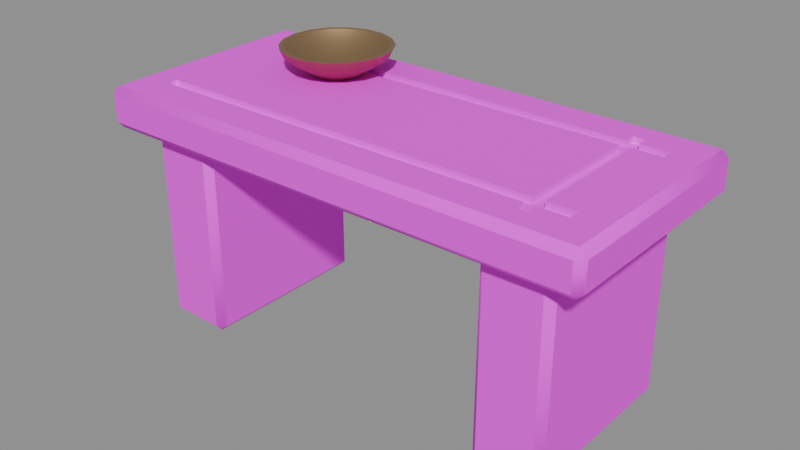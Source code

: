 # Source: ritual-table-v01.blend  (saved by Blender 5.2.45; exported with 4.5.12 LTS)
import bpy
from mathutils import Matrix  # noqa: F401  (used for matrix-valued properties, if any)

bpy.ops.wm.read_factory_settings(use_empty=True)
scene = bpy.context.scene
scene.name = 'Scene'

# ---- images (referenced by path relative to the original .blend; pixels are not part of the script)
import os
ASSET_DIR = os.environ.get("B2B_ASSET_DIR", "")  # directory of the original .blend (textures are referenced by path, not embedded)
HERE = os.path.dirname(os.path.abspath(__file__))  # packed textures are extracted next to this script under _unpacked/

def load_image(name, relpath, width, height, colorspace="sRGB"):
    """Load a texture the original file referenced (path relative to the .blend, or extracted next to this script)."""
    p = next((c for c in (os.path.join(HERE, relpath), os.path.join(ASSET_DIR, relpath)) if relpath and os.path.exists(c)), "")
    if p:
        img = bpy.data.images.load(p, check_existing=True)
        img.name = name
    else:  # same state as the original file: an image datablock whose file is absent (Cycles renders it pink)
        img = bpy.data.images.new(name, width, height)
        img.source = "FILE"
        img.filepath = "//" + (relpath or name)
    img.colorspace_settings.name = colorspace
    return img
img_masonry_crypt_jpg = load_image('masonry-crypt.jpg', 'masonry-crypt.jpg', 1024, 1024, 'sRGB')

# ---- materials (node trees are filled in below, after node groups)
mat_masonry_crypt = bpy.data.materials.new('masonry-crypt')
mat_bronze = bpy.data.materials.new('bronze')

# ---- material node trees
mat_masonry_crypt.use_nodes = True; mat_masonry_crypt.node_tree.nodes.clear()
_N = mat_masonry_crypt.node_tree.nodes; _L = mat_masonry_crypt.node_tree.links
n0 = _N.new('ShaderNodeOutputMaterial'); n0.name = 'Material Output'; n0.location = (0, 0)
n1 = _N.new('ShaderNodeBsdfPrincipled'); n1.name = 'Principled BSDF'; n1.location = (0, 0)
n1.inputs[2].default_value = 0.9
n1.inputs[10].default_value = 0.005
n2 = _N.new('ShaderNodeTexImage'); n2.name = 'Image Texture'; n2.location = (0, 0)
n2.image = img_masonry_crypt_jpg
_L.new(n1.outputs[0], n0.inputs[0])
_L.new(n2.outputs[0], n1.inputs[0])
n0.is_active_output = True
mat_bronze.use_nodes = True; mat_bronze.node_tree.nodes.clear()
_N = mat_bronze.node_tree.nodes; _L = mat_bronze.node_tree.links
n0 = _N.new('ShaderNodeOutputMaterial'); n0.name = 'Material Output'; n0.location = (0, 0)
n1 = _N.new('ShaderNodeBsdfPrincipled'); n1.name = 'Principled BSDF'; n1.location = (0, 0)
n1.inputs[0].default_value = (0.45, 0.3, 0.16, 1.0)
n1.inputs[1].default_value = 0.9
n1.inputs[10].default_value = 0.005
_L.new(n1.outputs[0], n0.inputs[0])
n0.is_active_output = True

# ---- meshes
me_ritual_table = bpy.data.meshes.new('ritual-table')
me_ritual_table.from_pydata([(-1.071, -0.4686, 0.8626), (0.7736, -0.374, 1.017), (-0.9514, 0.276, 1.017), (-0.9514, -0.324, 1.017), (0.7736, 0.376, 1.017), (-1.07, -0.4967, 0.8926), (0.8236, -0.374, 1.017), (-0.9514, 0.326, 1.017), (-1.098, -0.4679, 0.8928), (0.8236, 0.376, 1.017), (0.9486, 0.276, 1.017), (-0.9514, -0.274, 1.017), (-1.071, -0.4977, 1.011), (-1.07, -0.4681, 1.039), (0.9486, 0.326, 1.017), (0.9486, -0.324, 1.017), (-1.102, -0.4693, 1.012), (-1.071, 0.4708, 0.8622), (0.9486, -0.274, 1.017), (-1.099, 0.4702, 0.8925), (-1.071, 0.4989, 0.8925), (-1.072, 0.472, 1.044), (-1.072, 0.502, 1.012), (-1.103, 0.4716, 1.012), (1.068, -0.4682, 0.8638), (1.099, -0.469, 0.8917), (1.067, -0.4956, 0.893), (1.07, -0.4706, 1.046), (1.07, -0.502, 1.013), (1.103, -0.4707, 1.013), (1.068, 0.4706, 0.8626), (1.069, 0.5016, 0.8915), (1.098, 0.4709, 0.8918), (1.069, 0.4711, 1.042), (1.097, 0.4705, 1.011), (1.069, 0.5011, 1.012), (-0.9514, -0.324, 1.04), (-0.9514, -0.274, 1.04), (0.9486, -0.274, 1.045), (0.9486, -0.324, 1.045), (-0.9514, 0.276, 1.043), (-0.9514, 0.326, 1.044), (0.9486, 0.326, 1.043), (0.9486, 0.276, 1.043), (0.7736, -0.324, 1.044), (0.7736, -0.374, 1.045), (0.8236, -0.374, 1.045), (0.8236, -0.324, 1.044), (0.7736, -0.274, 1.044), (0.8236, -0.274, 1.044), (0.8236, 0.276, 1.043), (0.7736, 0.276, 1.043), (0.7736, 0.376, 1.043), (0.8236, 0.376, 1.043), (0.8236, 0.326, 1.043), (0.7736, 0.326, 1.043), (0.7736, -0.274, 1.017), (0.8236, -0.274, 1.017), (0.7736, -0.324, 1.017), (0.8236, -0.324, 1.017), (0.8203, -0.324, 1.017), (0.7736, 0.326, 1.017), (0.8236, 0.326, 1.017), (0.7736, 0.276, 1.017), (0.8236, 0.276, 1.017), (0.7803, 0.276, 1.017), (0.7736, 0.2806, 1.017), (0.8236, -0.3207, 1.017), (0.78, 0.2804, 1.017), (0.8201, -0.3206, 1.017), (-0.9206, -0.3682, 0.003788), (-0.9216, -0.3996, 0.03148), (-0.9521, -0.3693, 0.03145), (-0.9222, -0.401, 0.8325), (-0.9227, -0.3703, 0.8652), (-0.9542, -0.3701, 0.8328), (-0.9205, 0.3701, 0.003907), (-0.9495, 0.3703, 0.03244), (-0.9208, 0.3994, 0.03233), (-0.9232, 0.3728, 0.8663), (-0.9228, 0.4045, 0.8331), (-0.9554, 0.3726, 0.8333), (-0.6807, -0.3697, 0.0), (-0.6491, -0.3699, 0.03081), (-0.6804, -0.4015, 0.03075), (-0.6817, -0.3687, 0.8609), (-0.6808, -0.4004, 0.8323), (-0.6513, -0.369, 0.8317), (-0.6811, 0.3712, 0.001092), (-0.6805, 0.4033, 0.03084), (-0.6493, 0.3718, 0.03089), (-0.6809, 0.3714, 0.8628), (-0.6507, 0.3713, 0.832), (-0.6807, 0.4027, 0.8324), (0.6784, -0.3692, 0.001108), (0.678, -0.4005, 0.03111), (0.6471, -0.3696, 0.03113), (0.6792, -0.3976, 0.8312), (0.6793, -0.3683, 0.86), (0.6504, -0.3683, 0.831), (0.679, 0.3707, 0.002586), (0.6493, 0.3707, 0.03197), (0.6785, 0.4012, 0.03164), (0.6775, 0.3721, 0.8645), (0.6773, 0.4043, 0.833), (0.6453, 0.3723, 0.833), (0.9177, -0.3681, 0.003966), (0.9486, -0.369, 0.03173), (0.9183, -0.3982, 0.03203), (0.9193, -0.3697, 0.8635), (0.919, -0.4001, 0.8321), (0.9505, -0.3697, 0.8325), (0.9187, 0.371, 0.001612), (0.9184, 0.4004, 0.03193), (0.9495, 0.3713, 0.03138), (0.9167, 0.369, 0.8567), (0.9486, 0.371, 0.8317), (0.9181, 0.3996, 0.8312), (-0.5014, 0.201, 1.042), (-0.4014, 0.201, 1.042), (-0.2814, 0.201, 1.122), (-0.2614, 0.201, 1.162), (-0.2814, 0.201, 1.162), (-0.3014, 0.201, 1.142), (-0.4014, 0.201, 1.072), (-0.4074, 0.2352, 1.042), (-0.2947, 0.2762, 1.122), (-0.2759, 0.2831, 1.162), (-0.2947, 0.2762, 1.162), (-0.3134, 0.2694, 1.142), (-0.4074, 0.2352, 1.072), (-0.4248, 0.2653, 1.042), (-0.3329, 0.3424, 1.122), (-0.3175, 0.3553, 1.162), (-0.3329, 0.3424, 1.162), (-0.3482, 0.3296, 1.142), (-0.4248, 0.2653, 1.072), (-0.4514, 0.2876, 1.042), (-0.3914, 0.3915, 1.122), (-0.3814, 0.4088, 1.162), (-0.3914, 0.3915, 1.162), (-0.4014, 0.3742, 1.142), (-0.4514, 0.2876, 1.072), (-0.484, 0.2995, 1.042), (-0.4632, 0.4177, 1.122), (-0.4597, 0.4374, 1.162), (-0.4632, 0.4177, 1.162), (-0.4667, 0.398, 1.142), (-0.484, 0.2995, 1.072), (-0.5187, 0.2995, 1.042), (-0.5396, 0.4177, 1.122), (-0.5431, 0.4374, 1.162), (-0.5396, 0.4177, 1.162), (-0.5361, 0.398, 1.142), (-0.5187, 0.2995, 1.072), (-0.5514, 0.2876, 1.042), (-0.6114, 0.3915, 1.122), (-0.6214, 0.4088, 1.162), (-0.6114, 0.3915, 1.162), (-0.6014, 0.3742, 1.142), (-0.5514, 0.2876, 1.072), (-0.5014, 0.201, 1.072), (-0.578, 0.2653, 1.042), (-0.6699, 0.3424, 1.122), (-0.6852, 0.3553, 1.162), (-0.6699, 0.3424, 1.162), (-0.6546, 0.3296, 1.142), (-0.578, 0.2653, 1.072), (-0.5954, 0.2352, 1.042), (-0.7081, 0.2762, 1.122), (-0.7269, 0.2831, 1.162), (-0.7081, 0.2762, 1.162), (-0.6893, 0.2694, 1.142), (-0.5954, 0.2352, 1.072), (-0.6014, 0.201, 1.042), (-0.7214, 0.201, 1.122), (-0.7414, 0.201, 1.162), (-0.7214, 0.201, 1.162), (-0.7014, 0.201, 1.142), (-0.6014, 0.201, 1.072), (-0.5954, 0.1668, 1.042), (-0.7081, 0.1258, 1.122), (-0.7269, 0.1189, 1.162), (-0.7081, 0.1258, 1.162), (-0.6893, 0.1326, 1.142), (-0.5954, 0.1668, 1.072), (-0.578, 0.1367, 1.042), (-0.6699, 0.05959, 1.122), (-0.6852, 0.04673, 1.162), (-0.6699, 0.05959, 1.162), (-0.6546, 0.07244, 1.142), (-0.578, 0.1367, 1.072), (-0.5514, 0.1144, 1.042), (-0.6114, 0.01048, 1.122), (-0.6214, -0.006845, 1.162), (-0.6114, 0.01048, 1.162), (-0.6014, 0.0278, 1.142), (-0.5514, 0.1144, 1.072), (-0.5187, 0.1025, 1.042), (-0.5396, -0.01566, 1.122), (-0.5431, -0.03535, 1.162), (-0.5396, -0.01566, 1.162), (-0.5361, 0.00404, 1.142), (-0.5187, 0.1025, 1.072), (-0.484, 0.1025, 1.042), (-0.4632, -0.01566, 1.122), (-0.4597, -0.03535, 1.162), (-0.4632, -0.01566, 1.162), (-0.4667, 0.00404, 1.142), (-0.484, 0.1025, 1.072), (-0.4514, 0.1144, 1.042), (-0.3914, 0.01048, 1.122), (-0.3814, -0.006845, 1.162), (-0.3914, 0.01048, 1.162), (-0.4014, 0.0278, 1.142), (-0.4514, 0.1144, 1.072), (-0.4248, 0.1367, 1.042), (-0.3329, 0.05959, 1.122), (-0.3175, 0.04673, 1.162), (-0.3329, 0.05959, 1.162), (-0.3482, 0.07244, 1.142), (-0.4248, 0.1367, 1.072), (-0.4074, 0.1668, 1.042), (-0.2947, 0.1258, 1.122), (-0.2759, 0.1189, 1.162), (-0.2947, 0.1258, 1.162), (-0.3134, 0.1326, 1.142), (-0.4074, 0.1668, 1.072)], [], [(0, 5, 8), (12, 13, 16), (17, 19, 20), (21, 22, 23), (24, 25, 26), (27, 28, 29), (30, 31, 32), (33, 34, 35), (17, 0, 8, 19), (5, 12, 16, 8), (13, 21, 23, 16), (22, 20, 19, 23), (30, 17, 20, 31), (21, 33, 35, 22), (34, 32, 31, 35), (24, 30, 32, 25), (33, 27, 29, 34), (28, 26, 25, 29), (0, 24, 26, 5), (27, 13, 12, 28), (17, 30, 24, 0), (8, 16, 23, 19), (26, 28, 12, 5), (36, 13, 27, 39, 47, 46, 45, 44), (41, 21, 13, 36, 37, 48, 51, 40), (38, 39, 27, 33, 42, 43, 50, 49), (42, 33, 21, 41, 55, 52, 53, 54), (20, 22, 35, 31), (32, 34, 29, 25), (36, 3, 11, 37), (18, 38, 49, 57), (48, 37, 11, 56), (18, 15, 39, 38), (58, 3, 36, 44), (47, 39, 15, 59), (67, 59, 15, 18, 57), (11, 3, 58, 56), (60, 59, 67, 69), (67, 57, 56, 58, 60, 69), (40, 2, 7, 41), (14, 42, 54, 62), (41, 7, 61, 55), (14, 10, 43, 42), (63, 2, 40, 51), (50, 43, 10, 64), (10, 14, 62, 64), (66, 61, 7, 2, 63), (66, 63, 65, 68), (65, 64, 62, 61, 66, 68), (45, 1, 58, 44), (4, 52, 55, 61), (51, 48, 56, 63), (52, 4, 9, 53), (54, 53, 9, 62), (6, 46, 47, 59), (50, 64, 57, 49), (6, 1, 45, 46), (62, 9, 4, 61), (63, 56, 57, 64, 65), (58, 1, 6, 59, 60), (70, 71, 72), (73, 74, 75), (76, 77, 78), (79, 80, 81), (82, 83, 84), (85, 86, 87), (88, 89, 90), (91, 92, 93), (76, 70, 72, 77), (71, 73, 75, 72), (74, 79, 81, 75), (80, 78, 77, 81), (88, 76, 78, 89), (79, 91, 93, 80), (92, 90, 89, 93), (82, 88, 90, 83), (91, 85, 87, 92), (86, 84, 83, 87), (70, 82, 84, 71), (85, 74, 73, 86), (76, 88, 82, 70), (72, 75, 81, 77), (84, 86, 73, 71), (91, 79, 74, 85), (78, 80, 93, 89), (90, 92, 87, 83), (94, 95, 96), (97, 98, 99), (100, 101, 102), (103, 104, 105), (106, 107, 108), (109, 110, 111), (112, 113, 114), (115, 116, 117), (100, 94, 96, 101), (95, 97, 99, 96), (98, 103, 105, 99), (104, 102, 101, 105), (112, 100, 102, 113), (103, 115, 117, 104), (116, 114, 113, 117), (106, 112, 114, 107), (115, 109, 111, 116), (110, 108, 107, 111), (94, 106, 108, 95), (109, 98, 97, 110), (100, 112, 106, 94), (96, 99, 105, 101), (108, 110, 97, 95), (115, 103, 98, 109), (102, 104, 117, 113), (114, 116, 111, 107), (124, 130, 161), (122, 128, 129, 123), (120, 126, 127, 121), (118, 125, 119), (123, 129, 130, 124), (121, 127, 128, 122), (119, 125, 126, 120), (130, 136, 161), (128, 134, 135, 129), (126, 132, 133, 127), (118, 131, 125), (129, 135, 136, 130), (127, 133, 134, 128), (125, 131, 132, 126), (136, 142, 161), (134, 140, 141, 135), (132, 138, 139, 133), (118, 137, 131), (135, 141, 142, 136), (133, 139, 140, 134), (131, 137, 138, 132), (138, 144, 145, 139), (118, 143, 137), (141, 147, 148, 142), (139, 145, 146, 140), (137, 143, 144, 138), (142, 148, 161), (140, 146, 147, 141), (147, 153, 154, 148), (145, 151, 152, 146), (143, 149, 150, 144), (148, 154, 161), (146, 152, 153, 147), (144, 150, 151, 145), (118, 149, 143), (153, 159, 160, 154), (151, 157, 158, 152), (149, 155, 156, 150), (154, 160, 161), (152, 158, 159, 153), (150, 156, 157, 151), (118, 155, 149), (155, 162, 163, 156), (160, 167, 161), (158, 165, 166, 159), (156, 163, 164, 157), (118, 162, 155), (159, 166, 167, 160), (157, 164, 165, 158), (167, 173, 161), (165, 171, 172, 166), (163, 169, 170, 164), (118, 168, 162), (166, 172, 173, 167), (164, 170, 171, 165), (162, 168, 169, 163), (171, 177, 178, 172), (169, 175, 176, 170), (118, 174, 168), (172, 178, 179, 173), (170, 176, 177, 171), (168, 174, 175, 169), (173, 179, 161), (118, 180, 174), (178, 184, 185, 179), (176, 182, 183, 177), (174, 180, 181, 175), (179, 185, 161), (177, 183, 184, 178), (175, 181, 182, 176), (184, 190, 191, 185), (182, 188, 189, 183), (180, 186, 187, 181), (185, 191, 161), (183, 189, 190, 184), (181, 187, 188, 182), (118, 186, 180), (188, 194, 195, 189), (186, 192, 193, 187), (191, 197, 161), (189, 195, 196, 190), (187, 193, 194, 188), (118, 192, 186), (190, 196, 197, 191), (197, 203, 161), (195, 201, 202, 196), (193, 199, 200, 194), (118, 198, 192), (196, 202, 203, 197), (194, 200, 201, 195), (192, 198, 199, 193), (203, 209, 161), (201, 207, 208, 202), (199, 205, 206, 200), (118, 204, 198), (202, 208, 209, 203), (200, 206, 207, 201), (198, 204, 205, 199), (205, 211, 212, 206), (118, 210, 204), (208, 214, 215, 209), (206, 212, 213, 207), (204, 210, 211, 205), (209, 215, 161), (207, 213, 214, 208), (214, 220, 221, 215), (212, 218, 219, 213), (210, 216, 217, 211), (215, 221, 161), (213, 219, 220, 214), (211, 217, 218, 212), (118, 216, 210), (220, 226, 227, 221), (218, 224, 225, 219), (216, 222, 223, 217), (221, 227, 161), (219, 225, 226, 220), (217, 223, 224, 218), (118, 222, 216), (222, 119, 120, 223), (227, 124, 161), (225, 122, 123, 226), (223, 120, 121, 224), (118, 119, 222), (226, 123, 124, 227), (224, 121, 122, 225)])
me_ritual_table.polygons.foreach_set('use_smooth', [True] * 238)
me_ritual_table.polygons.foreach_set('material_index', [0, 0, 0, 0, 0, 0, 0, 0, 0, 0, 0, 0, 0, 0, 0, 0, 0, 0, 0, 0, 0, 0, 0, 0, 0, 0, 0, 0, 0, 0, 0, 0, 0, 0, 0, 0, 0, 0, 0, 0, 0, 0, 0, 0, 0, 0, 0, 0, 0, 0, 0, 0, 0, 0, 0, 0, 0, 0, 0, 0, 0, 0, 0, 0, 0, 0, 0, 0, 0, 0, 0, 0, 0, 0, 0, 0, 0, 0, 0, 0, 0, 0, 0, 0, 0, 0, 0, 0, 0, 0, 0, 0, 0, 0, 0, 0, 0, 0, 0, 0, 0, 0, 0, 0, 0, 0, 0, 0, 0, 0, 0, 0, 2, 2, 2, 2, 2, 2, 2, 2, 2, 2, 2, 2, 2, 2, 2, 2, 2, 2, 2, 2, 2, 2, 2, 2, 2, 2, 2, 2, 2, 2, 2, 2, 2, 2, 2, 2, 2, 2, 2, 2, 2, 2, 2, 2, 2, 2, 2, 2, 2, 2, 2, 2, 2, 2, 2, 2, 2, 2, 2, 2, 2, 2, 2, 2, 2, 2, 2, 2, 2, 2, 2, 2, 2, 2, 2, 2, 2, 2, 2, 2, 2, 2, 2, 2, 2, 2, 2, 2, 2, 2, 2, 2, 2, 2, 2, 2, 2, 2, 2, 2, 2, 2, 2, 2, 2, 2, 2, 2, 2, 2, 2, 2, 2, 2, 2, 2, 2, 2, 2, 2, 2, 2, 2, 2, 2, 2])
_k = set([(0, 17), (0, 24), (1, 6), (1, 45), (1, 58), (2, 7), (2, 40), (2, 63), (3, 11), (3, 36), (3, 58), (4, 9), (4, 52), (4, 61), (5, 12), (5, 26), (6, 46), (6, 59), (7, 41), (7, 61), (8, 16), (8, 19), (9, 53), (9, 62), (10, 14), (10, 43), (10, 64), (11, 37), (11, 56), (12, 28), (13, 21), (13, 27), (14, 42), (14, 62), (15, 18), (15, 39), (15, 59), (16, 23), (17, 30), (18, 38), (18, 57), (19, 23), (20, 22), (20, 31), (21, 33), (22, 35), (24, 30), (25, 29), (25, 32), (26, 28), (27, 33), (29, 34), (31, 35), (32, 34), (36, 37), (36, 44), (37, 48), (38, 39), (38, 49), (39, 47), (40, 41), (40, 51), (41, 55), (42, 43), (42, 54), (43, 50), (44, 45), (44, 58), (45, 46), (46, 47), (47, 59), (48, 51), (48, 56), (49, 50), (49, 57), (50, 64), (51, 63), (52, 53), (52, 55), (53, 54), (54, 62), (55, 61), (56, 63), (57, 64), (70, 76), (70, 82), (71, 73), (71, 84), (72, 75), (72, 77), (73, 86), (74, 79), (74, 85), (75, 81), (76, 88), (77, 81), (78, 80), (78, 89), (79, 91), (80, 93), (82, 88), (83, 87), (83, 90), (84, 86), (85, 91), (87, 92), (89, 93), (90, 92), (94, 100), (94, 106), (95, 97), (95, 108), (96, 99), (96, 101), (97, 110), (98, 103), (98, 109), (99, 105), (100, 112), (101, 105), (102, 104), (102, 113), (103, 115), (104, 117), (106, 112), (107, 111), (107, 114), (108, 110), (109, 115), (111, 116), (113, 117), (114, 116), (116, 117), (121, 127), (121, 224), (122, 128), (122, 225), (127, 133), (128, 134), (133, 139), (134, 140), (139, 145), (140, 146), (145, 151), (146, 152), (151, 157), (152, 158), (157, 164), (158, 165), (164, 170), (165, 171), (170, 176), (171, 177), (176, 182), (177, 183), (182, 188), (183, 189), (188, 194), (189, 195), (194, 200), (195, 201), (200, 206), (201, 207), (206, 212), (207, 213), (212, 218), (213, 219), (218, 224), (219, 225)])
me_ritual_table.attributes.new('sharp_edge', 'BOOLEAN', 'EDGE').data.foreach_set('value', [ (min(e.vertices), max(e.vertices)) in _k for e in me_ritual_table.edges])
_uv = me_ritual_table.uv_layers.new(name='UVMap')
_uv.uv.foreach_set('vector', [0.427, 0.7826, 0.4525, 0.8099, 0.4262, 0.8101, -0.9723, -0.4534, -0.9719, -0.4265, -1.001, -0.4276, 0.9726, 0.7822, 0.9982, 0.8098, 0.972, 0.8098, 0.9736, 0.9478, 0.9731, 0.9185, 1.001, 0.9187, 0.972, 0.7837, 1.0, 0.8091, 0.9715, 0.8103, 0.9742, 0.9491, 0.9738, 0.9192, 1.004, 0.9197, 0.9724, -0.4269, 0.9729, -0.4551, 0.9997, -0.4272, 0.4273, 0.9456, 0.4268, 0.9177, 0.4547, 0.9182, -0.4271, 0.7822, 0.427, 0.7826, 0.4262, 0.8101, -0.4266, 0.8098, -0.9719, 0.8099, -0.9723, 0.9177, -1.001, 0.9185, -0.9974, 0.8101, -0.9719, -0.4265, -0.9736, 0.4282, -1.001, 0.4278, -1.001, -0.4276, 0.9731, 0.9185, 0.972, 0.8098, 0.9982, 0.8098, 1.001, 0.9187, -0.9724, 0.7826, 0.9726, 0.7822, 0.972, 0.8098, -0.9729, 0.8089, 0.9736, 0.9478, -0.9728, 0.9456, -0.9728, 0.9182, 0.9731, 0.9185, 0.4268, 0.9177, 0.4272, 0.8092, 0.4551, 0.8089, 0.4547, 0.9182, 0.972, 0.4266, 0.9724, -0.4269, 0.9997, -0.4272, 1.0, 0.4273, 0.4273, 0.9456, -0.4287, 0.9491, -0.4288, 0.9197, 0.4268, 0.9177, 0.9738, 0.9192, 0.9715, 0.8103, 1.0, 0.8091, 1.004, 0.9197, -0.9724, 0.7826, 0.972, 0.7837, 0.9715, 0.8103, -0.9719, 0.8099, 0.9742, 0.9491, -0.9719, 0.9434, -0.9723, 0.9177, 0.9738, 0.9192, -0.9726, -0.4271, 0.9724, -0.4269, 0.972, 0.4266, -0.9724, 0.427, 0.4262, 0.8101, 0.4276, 0.9185, -0.4278, 0.9187, -0.4266, 0.8098, 0.9715, 0.8103, 0.9738, 0.9192, -0.9723, 0.9177, -0.9719, 0.8099, -0.8636, -0.2955, -0.9719, -0.4265, 0.9742, -0.4287, 0.8636, -0.2955, 0.75, -0.2955, 0.75, -0.3409, 0.7045, -0.3409, 0.7045, -0.2955, -0.8636, 0.2955, -0.9736, 0.4282, -0.9719, -0.4265, -0.8636, -0.2955, -0.8636, -0.25, 0.7045, -0.25, 0.7045, 0.25, -0.8636, 0.25, 0.8636, -0.25, 0.8636, -0.2955, 0.9742, -0.4287, 0.9728, 0.4273, 0.8636, 0.2955, 0.8636, 0.25, 0.75, 0.25, 0.75, -0.25, 0.8636, 0.2955, 0.9728, 0.4273, -0.9736, 0.4282, -0.8636, 0.2955, 0.7045, 0.2955, 0.7045, 0.3409, 0.75, 0.3409, 0.75, 0.2955, 0.972, 0.8098, 0.9731, 0.9185, -0.9728, 0.9182, -0.9729, 0.8089, 0.4272, 0.8092, 0.4268, 0.9177, -0.4288, 0.9197, -0.4273, 0.8091, 0.4915, 0.0, 0.375, 0.0, 0.375, 0.25, 0.4928, 0.25, 0.375, 0.5, 0.5144, 0.5, 0.5129, 0.4836, 0.375, 0.4836, 0.5124, 0.477, 0.4928, 0.25, 0.375, 0.25, 0.375, 0.477, 0.375, 0.5, 0.375, 0.75, 0.5154, 0.75, 0.5144, 0.5, 0.375, 0.773, 0.375, 1.0, 0.4915, 1.0, 0.5132, 0.773, 0.5138, 0.7664, 0.5154, 0.75, 0.375, 0.75, 0.375, 0.7664, 0.3586, 0.7336, 0.3586, 0.75, 0.375, 0.75, 0.375, 0.5, 0.3586, 0.5, 0.125, 0.5, 0.125, 0.75, 0.352, 0.75, 0.352, 0.5, 0.3581, 0.75, 0.3586, 0.75, 0.3586, 0.7336, 0.3581, 0.7331, 0.3586, 0.7336, 0.3586, 0.5, 0.352, 0.5, 0.352, 0.75, 0.3581, 0.75, 0.3581, 0.7331, 0.5086, 0.0, 0.375, 0.0, 0.375, 0.25, 0.51, 0.25, 0.375, 0.5, 0.5041, 0.5, 0.5045, 0.4836, 0.375, 0.4836, 0.51, 0.25, 0.375, 0.25, 0.375, 0.477, 0.5047, 0.477, 0.375, 0.5, 0.375, 0.75, 0.505, 0.75, 0.5041, 0.5, 0.375, 0.773, 0.375, 1.0, 0.5086, 1.0, 0.5053, 0.773, 0.5052, 0.7664, 0.505, 0.75, 0.375, 0.75, 0.375, 0.7664, 0.375, 0.75, 0.375, 0.5, 0.3586, 0.5, 0.3586, 0.75, 0.352, 0.727, 0.352, 0.5, 0.125, 0.5, 0.125, 0.75, 0.352, 0.75, 0.352, 0.727, 0.352, 0.75, 0.3529, 0.75, 0.3528, 0.7278, 0.3529, 0.75, 0.3586, 0.75, 0.3586, 0.5, 0.352, 0.5, 0.352, 0.727, 0.3528, 0.7278, 0.5143, 0.0, 0.375, 0.0, 0.375, 0.01667, 0.5132, 0.01667, 0.375, 0.25, 0.5042, 0.25, 0.5047, 0.2333, 0.375, 0.2333, 0.5053, 0.2167, 0.5124, 0.03333, 0.375, 0.03333, 0.375, 0.2167, 0.5042, 0.25, 0.375, 0.25, 0.375, 0.5, 0.504, 0.5, 0.5045, 0.5167, 0.504, 0.5, 0.375, 0.5, 0.375, 0.5167, 0.375, 0.75, 0.5149, 0.75, 0.5138, 0.7333, 0.375, 0.7333, 0.5052, 0.5333, 0.375, 0.5333, 0.375, 0.7167, 0.5129, 0.7167, 0.375, 0.75, 0.375, 1.0, 0.5143, 1.0, 0.5149, 0.75, 0.375, 0.5167, 0.375, 0.5, 0.125, 0.5, 0.125, 0.5167, 0.125, 0.5333, 0.125, 0.7167, 0.375, 0.7167, 0.375, 0.5333, 0.1583, 0.5333, 0.125, 0.7333, 0.125, 0.75, 0.375, 0.75, 0.375, 0.7333, 0.3583, 0.7333, -0.8356, 0.3356, -0.8366, 0.3642, -0.8643, 0.3366, -0.8371, 0.7553, -0.8376, 0.785, -0.8662, 0.7556, -0.8356, -0.3356, -0.8619, -0.3357, -0.8358, -0.3622, 0.838, 0.786, 0.8376, 0.7558, 0.8673, 0.756, -0.6176, 0.337, -0.5888, 0.3372, -0.6173, 0.3659, -0.6185, -0.3361, -0.6177, -0.365, -0.5908, -0.3364, -0.618, -0.3366, -0.6174, -0.3657, -0.589, -0.3371, 0.3368, 0.7828, 0.3366, 0.7548, 0.3652, 0.7551, -0.8356, -0.3356, -0.8356, 0.3356, -0.8643, 0.3366, -0.8619, -0.3357, -0.8366, 0.02706, -0.8371, 0.7553, -0.8662, 0.7556, -0.8643, 0.02703, 0.3376, 0.785, -0.338, 0.786, -0.3378, 0.756, 0.3374, 0.7556, 0.8376, 0.7558, 0.8358, 0.02783, 0.8619, 0.02793, 0.8673, 0.756, -0.618, -0.3366, -0.8356, -0.3356, -0.8358, -0.3622, -0.6174, -0.3657, 0.838, 0.786, 0.6178, 0.7828, 0.6176, 0.7551, 0.8376, 0.7558, 0.3366, 0.7548, 0.3371, 0.02652, 0.3657, 0.02647, 0.3652, 0.7551, -0.6176, 0.337, -0.618, -0.3366, -0.589, -0.3371, -0.5888, 0.3372, -0.6178, 0.3368, -0.6185, -0.3361, -0.5908, -0.3364, -0.5902, 0.3366, -0.365, 0.7551, -0.3659, 0.0264, -0.3372, 0.02645, -0.3364, 0.7546, -0.8356, 0.3356, -0.6176, 0.337, -0.6173, 0.3659, -0.8366, 0.3642, -0.6185, -0.3361, -0.8376, -0.3376, -0.8371, -0.3655, -0.6177, -0.365, -0.8356, -0.3356, -0.618, -0.3366, -0.6176, 0.337, -0.8356, 0.3356, 0.3366, 0.02703, 0.3374, 0.7556, -0.3378, 0.756, -0.3357, 0.02793, -0.6173, 0.0264, -0.6177, 0.7551, -0.8371, 0.7553, -0.8366, 0.02706, -0.6178, 0.3368, -0.838, 0.338, -0.8376, -0.3376, -0.6185, -0.3361, 0.8358, 0.02783, 0.8376, 0.7558, 0.6176, 0.7551, 0.6174, 0.02647, 0.3371, 0.02652, 0.3366, 0.7548, -0.3364, 0.7546, -0.3372, 0.02645, 0.618, 0.3366, 0.6176, 0.365, 0.5895, 0.3369, 0.3624, 0.7541, 0.3358, 0.7803, 0.3357, 0.7539, 0.6185, -0.3361, 0.5915, -0.3361, 0.6181, -0.3638, 0.6172, 0.3374, 0.617, 0.3666, 0.5879, 0.3375, 0.8356, 0.3356, 0.8636, 0.3363, 0.8361, 0.3629, 0.837, 0.7835, 0.8368, 0.7549, 0.8654, 0.7552, -0.8364, -9.509e-05, -0.8362, 0.02747, -0.8644, 0.02697, 0.8346, 0.3346, 0.8636, 0.3363, 0.8359, 0.3624, 0.6185, -0.3361, 0.618, 0.3366, 0.5895, 0.3369, 0.5915, -0.3361, 0.365, 0.02672, 0.3624, 0.7541, 0.3357, 0.7539, 0.3369, 0.02674, 0.6188, -0.3358, 0.6172, 0.3374, 0.5879, 0.3375, 0.5925, -0.3357, -0.3666, 0.7557, -0.3638, 0.0272, -0.3361, 0.0275, -0.3375, 0.7557, 0.8364, -0.3364, 0.6185, -0.3361, 0.6181, -0.3638, 0.8362, -0.3631, 0.6172, 0.3374, 0.8346, 0.3346, 0.8359, 0.3624, 0.617, 0.3666, -0.8636, 0.7545, -0.8644, 0.02697, -0.8362, 0.02747, -0.8359, 0.7541, 0.8356, 0.3356, 0.8364, -0.3364, 0.8644, -0.3367, 0.8636, 0.3363, 0.8346, 0.3346, 0.837, -0.337, 0.8654, -0.337, 0.8636, 0.3363, 0.8368, 0.7549, 0.8361, 0.02756, 0.8636, 0.02729, 0.8654, 0.7552, 0.618, 0.3366, 0.8356, 0.3356, 0.8361, 0.3629, 0.6176, 0.365, 0.837, 0.7835, 0.6188, 0.7803, 0.6187, 0.7541, 0.8368, 0.7549, 0.6185, -0.3361, 0.8364, -0.3364, 0.8356, 0.3356, 0.618, 0.3366, 0.3369, 0.02674, 0.3357, 0.7539, -0.3375, 0.7557, -0.3361, 0.0275, 0.8361, 0.02756, 0.8368, 0.7549, 0.6187, 0.7541, 0.6176, 0.02672, 0.8346, 0.3346, 0.6172, 0.3374, 0.6188, -0.3358, 0.837, -0.337, -0.6181, 0.0272, -0.617, 0.7557, -0.8359, 0.7541, -0.8362, 0.02747, 0.3367, 0.02697, 0.3363, 0.7545, -0.337, 0.7552, -0.3363, 0.02729, 0.0, 0.0, 0.0, 0.0, 0.0, 0.0, 0.0, 0.0, 0.0, 0.0, 0.0, 0.0, 0.0, 0.0, 0.0, 0.0, 0.0, 0.0, 0.0, 0.0, 0.0, 0.0, 0.0, 0.0, 0.0, 0.0, 0.0, 0.0, 0.0, 0.0, 0.0, 0.0, 0.0, 0.0, 0.0, 0.0, 0.0, 0.0, 0.0, 0.0, 0.0, 0.0, 0.0, 0.0, 0.0, 0.0, 0.0, 0.0, 0.0, 0.0, 0.0, 0.0, 0.0, 0.0, 0.0, 0.0, 0.0, 0.0, 0.0, 0.0, 0.0, 0.0, 0.0, 0.0, 0.0, 0.0, 0.0, 0.0, 0.0, 0.0, 0.0, 0.0, 0.0, 0.0, 0.0, 0.0, 0.0, 0.0, 0.0, 0.0, 0.0, 0.0, 0.0, 0.0, 0.0, 0.0, 0.0, 0.0, 0.0, 0.0, 0.0, 0.0, 0.0, 0.0, 0.0, 0.0, 0.0, 0.0, 0.0, 0.0, 0.0, 0.0, 0.0, 0.0, 0.0, 0.0, 0.0, 0.0, 0.0, 0.0, 0.0, 0.0, 0.0, 0.0, 0.0, 0.0, 0.0, 0.0, 0.0, 0.0, 0.0, 0.0, 0.0, 0.0, 0.0, 0.0, 0.0, 0.0, 0.0, 0.0, 0.0, 0.0, 0.0, 0.0, 0.0, 0.0, 0.0, 0.0, 0.0, 0.0, 0.0, 0.0, 0.0, 0.0, 0.0, 0.0, 0.0, 0.0, 0.0, 0.0, 0.0, 0.0, 0.0, 0.0, 0.0, 0.0, 0.0, 0.0, 0.0, 0.0, 0.0, 0.0, 0.0, 0.0, 0.0, 0.0, 0.0, 0.0, 0.0, 0.0, 0.0, 0.0, 0.0, 0.0, 0.0, 0.0, 0.0, 0.0, 0.0, 0.0, 0.0, 0.0, 0.0, 0.0, 0.0, 0.0, 0.0, 0.0, 0.0, 0.0, 0.0, 0.0, 0.0, 0.0, 0.0, 0.0, 0.0, 0.0, 0.0, 0.0, 0.0, 0.0, 0.0, 0.0, 0.0, 0.0, 0.0, 0.0, 0.0, 0.0, 0.0, 0.0, 0.0, 0.0, 0.0, 0.0, 0.0, 0.0, 0.0, 0.0, 0.0, 0.0, 0.0, 0.0, 0.0, 0.0, 0.0, 0.0, 0.0, 0.0, 0.0, 0.0, 0.0, 0.0, 0.0, 0.0, 0.0, 0.0, 0.0, 0.0, 0.0, 0.0, 0.0, 0.0, 0.0, 0.0, 0.0, 0.0, 0.0, 0.0, 0.0, 0.0, 0.0, 0.0, 0.0, 0.0, 0.0, 0.0, 0.0, 0.0, 0.0, 0.0, 0.0, 0.0, 0.0, 0.0, 0.0, 0.0, 0.0, 0.0, 0.0, 0.0, 0.0, 0.0, 0.0, 0.0, 0.0, 0.0, 0.0, 0.0, 0.0, 0.0, 0.0, 0.0, 0.0, 0.0, 0.0, 0.0, 0.0, 0.0, 0.0, 0.0, 0.0, 0.0, 0.0, 0.0, 0.0, 0.0, 0.0, 0.0, 0.0, 0.0, 0.0, 0.0, 0.0, 0.0, 0.0, 0.0, 0.0, 0.0, 0.0, 0.0, 0.0, 0.0, 0.0, 0.0, 0.0, 0.0, 0.0, 0.0, 0.0, 0.0, 0.0, 0.0, 0.0, 0.0, 0.0, 0.0, 0.0, 0.0, 0.0, 0.0, 0.0, 0.0, 0.0, 0.0, 0.0, 0.0, 0.0, 0.0, 0.0, 0.0, 0.0, 0.0, 0.0, 0.0, 0.0, 0.0, 0.0, 0.0, 0.0, 0.0, 0.0, 0.0, 0.0, 0.0, 0.0, 0.0, 0.0, 0.0, 0.0, 0.0, 0.0, 0.0, 0.0, 0.0, 0.0, 0.0, 0.0, 0.0, 0.0, 0.0, 0.0, 0.0, 0.0, 0.0, 0.0, 0.0, 0.0, 0.0, 0.0, 0.0, 0.0, 0.0, 0.0, 0.0, 0.0, 0.0, 0.0, 0.0, 0.0, 0.0, 0.0, 0.0, 0.0, 0.0, 0.0, 0.0, 0.0, 0.0, 0.0, 0.0, 0.0, 0.0, 0.0, 0.0, 0.0, 0.0, 0.0, 0.0, 0.0, 0.0, 0.0, 0.0, 0.0, 0.0, 0.0, 0.0, 0.0, 0.0, 0.0, 0.0, 0.0, 0.0, 0.0, 0.0, 0.0, 0.0, 0.0, 0.0, 0.0, 0.0, 0.0, 0.0, 0.0, 0.0, 0.0, 0.0, 0.0, 0.0, 0.0, 0.0, 0.0, 0.0, 0.0, 0.0, 0.0, 0.0, 0.0, 0.0, 0.0, 0.0, 0.0, 0.0, 0.0, 0.0, 0.0, 0.0, 0.0, 0.0, 0.0, 0.0, 0.0, 0.0, 0.0, 0.0, 0.0, 0.0, 0.0, 0.0, 0.0, 0.0, 0.0, 0.0, 0.0, 0.0, 0.0, 0.0, 0.0, 0.0, 0.0, 0.0, 0.0, 0.0, 0.0, 0.0, 0.0, 0.0, 0.0, 0.0, 0.0, 0.0, 0.0, 0.0, 0.0, 0.0, 0.0, 0.0, 0.0, 0.0, 0.0, 0.0, 0.0, 0.0, 0.0, 0.0, 0.0, 0.0, 0.0, 0.0, 0.0, 0.0, 0.0, 0.0, 0.0, 0.0, 0.0, 0.0, 0.0, 0.0, 0.0, 0.0, 0.0, 0.0, 0.0, 0.0, 0.0, 0.0, 0.0, 0.0, 0.0, 0.0, 0.0, 0.0, 0.0, 0.0, 0.0, 0.0, 0.0, 0.0, 0.0, 0.0, 0.0, 0.0, 0.0, 0.0, 0.0, 0.0, 0.0, 0.0, 0.0, 0.0, 0.0, 0.0, 0.0, 0.0, 0.0, 0.0, 0.0, 0.0, 0.0, 0.0, 0.0, 0.0, 0.0, 0.0, 0.0, 0.0, 0.0, 0.0, 0.0, 0.0, 0.0, 0.0, 0.0, 0.0, 0.0, 0.0, 0.0, 0.0, 0.0, 0.0, 0.0, 0.0, 0.0, 0.0, 0.0, 0.0, 0.0, 0.0, 0.0, 0.0, 0.0, 0.0, 0.0, 0.0, 0.0, 0.0, 0.0, 0.0, 0.0, 0.0, 0.0, 0.0, 0.0, 0.0, 0.0, 0.0, 0.0, 0.0, 0.0, 0.0, 0.0, 0.0, 0.0, 0.0, 0.0, 0.0, 0.0, 0.0, 0.0, 0.0, 0.0, 0.0, 0.0, 0.0, 0.0, 0.0, 0.0, 0.0, 0.0, 0.0, 0.0, 0.0, 0.0, 0.0, 0.0, 0.0, 0.0, 0.0, 0.0, 0.0, 0.0, 0.0, 0.0, 0.0, 0.0, 0.0, 0.0, 0.0, 0.0, 0.0, 0.0, 0.0, 0.0, 0.0, 0.0, 0.0, 0.0, 0.0, 0.0, 0.0, 0.0, 0.0, 0.0, 0.0, 0.0, 0.0, 0.0, 0.0, 0.0, 0.0, 0.0, 0.0, 0.0, 0.0, 0.0, 0.0, 0.0, 0.0, 0.0, 0.0, 0.0, 0.0, 0.0, 0.0, 0.0, 0.0, 0.0, 0.0, 0.0, 0.0, 0.0, 0.0, 0.0, 0.0, 0.0, 0.0, 0.0, 0.0, 0.0, 0.0, 0.0, 0.0, 0.0, 0.0, 0.0, 0.0, 0.0, 0.0, 0.0, 0.0, 0.0, 0.0, 0.0, 0.0, 0.0, 0.0, 0.0, 0.0, 0.0, 0.0, 0.0, 0.0, 0.0, 0.0, 0.0, 0.0, 0.0, 0.0, 0.0, 0.0, 0.0, 0.0, 0.0, 0.0, 0.0, 0.0, 0.0, 0.0, 0.0, 0.0, 0.0, 0.0, 0.0, 0.0, 0.0, 0.0, 0.0, 0.0, 0.0, 0.0, 0.0, 0.0, 0.0, 0.0, 0.0, 0.0, 0.0, 0.0, 0.0, 0.0, 0.0, 0.0, 0.0, 0.0, 0.0, 0.0, 0.0, 0.0, 0.0, 0.0, 0.0, 0.0, 0.0, 0.0, 0.0, 0.0, 0.0, 0.0, 0.0, 0.0, 0.0, 0.0, 0.0, 0.0, 0.0, 0.0, 0.0, 0.0, 0.0, 0.0, 0.0, 0.0, 0.0, 0.0, 0.0, 0.0, 0.0, 0.0, 0.0, 0.0, 0.0, 0.0, 0.0, 0.0, 0.0, 0.0, 0.0, 0.0, 0.0, 0.0, 0.0, 0.0, 0.0, 0.0, 0.0, 0.0, 0.0, 0.0, 0.0, 0.0, 0.0, 0.0, 0.0, 0.0, 0.0, 0.0, 0.0, 0.0, 0.0, 0.0, 0.0, 0.0, 0.0, 0.0, 0.0, 0.0, 0.0, 0.0, 0.0, 0.0, 0.0, 0.0, 0.0, 0.0, 0.0, 0.0, 0.0, 0.0, 0.0, 0.0, 0.0, 0.0, 0.0, 0.0, 0.0, 0.0, 0.0, 0.0, 0.0, 0.0, 0.0, 0.0, 0.0, 0.0, 0.0, 0.0, 0.0, 0.0, 0.0, 0.0, 0.0, 0.0, 0.0, 0.0, 0.0, 0.0, 0.0, 0.0, 0.0, 0.0, 0.0, 0.0, 0.0, 0.0, 0.0, 0.0, 0.0, 0.0, 0.0, 0.0, 0.0, 0.0, 0.0, 0.0, 0.0, 0.0, 0.0, 0.0, 0.0, 0.0, 0.0, 0.0, 0.0, 0.0, 0.0, 0.0, 0.0, 0.0, 0.0, 0.0, 0.0, 0.0, 0.0, 0.0, 0.0, 0.0, 0.0, 0.0, 0.0, 0.0, 0.0, 0.0, 0.0, 0.0, 0.0, 0.0, 0.0, 0.0, 0.0, 0.0, 0.0, 0.0, 0.0, 0.0])
me_ritual_table.materials.append(mat_masonry_crypt)
me_ritual_table.materials.append(None)
me_ritual_table.materials.append(mat_bronze)
me_ritual_table.update()

# ---- objects
ob_ritual_table = bpy.data.objects.new('ritual-table', me_ritual_table)
ob_noise_origin613 = bpy.data.objects.new('noise_origin613', None)
ob_noise_origin612 = bpy.data.objects.new('noise_origin612', None)
ob_noise_origin614 = bpy.data.objects.new('noise_origin614', None)

# ---- transforms, parenting, visibility, modifiers, constraints
ob_ritual_table.location = (0.0, 0.0, 0.0)
ob_noise_origin613.location = (4481.0, 1943.0, 754.0)
ob_noise_origin612.location = (4474.0, 1940.0, 752.8)
ob_noise_origin614.location = (4488.0, 1946.0, 755.2)

# ---- collection membership
scene.collection.objects.link(ob_ritual_table)
scene.collection.objects.link(ob_noise_origin613)
scene.collection.objects.link(ob_noise_origin612)
scene.collection.objects.link(ob_noise_origin614)

# ---- scene / render settings (as saved in the file)
scene.frame_start = 1; scene.frame_end = 250; scene.frame_set(1)
scene.render.engine = 'BLENDER_EEVEE_NEXT'
scene.render.bake_bias = 0.0
scene.render.bake_samples = 0
scene.render.compositor_device = 'GPU'
scene.eevee.use_volume_custom_range = False
scene.eevee.fast_gi_thickness_near = 0.1
scene.eevee.fast_gi_thickness_far = 0.0
scene.eevee.ray_tracing_options.screen_trace_thickness = 0.1
bpy.context.view_layer.update()

# ---- added for rendering (the .blend has no active camera and no usable light): camera, sun + grey world if the file has none
cam_auto = bpy.data.cameras.new('AutoCamera')
cam_auto.lens = 50.0
cam_auto.sensor_width = 36.0
cam_auto.clip_end = 1000.0
ob_auto_camera = bpy.data.objects.new('AutoCamera', cam_auto)
scene.collection.objects.link(ob_auto_camera)
ob_auto_camera.location = (2.48662, -2.98394, 2.57015)
ob_auto_camera.rotation_euler = (1.09748, -7.21219e-08, 0.694738)
scene.camera = ob_auto_camera
light_auto_sun = bpy.data.lights.new('AutoSun', 'SUN')
light_auto_sun.energy = 3.0
light_auto_sun.angle = 0.0523599
ob_auto_sun = bpy.data.objects.new('AutoSun', light_auto_sun)
scene.collection.objects.link(ob_auto_sun)
ob_auto_sun.rotation_euler = (0.872665, 0.174533, 0.523599)
if scene.world is None:
    world_auto = bpy.data.worlds.new('AutoWorld')
    world_auto.color = (0.3, 0.3, 0.3)
    scene.world = world_auto
bpy.context.view_layer.update()
